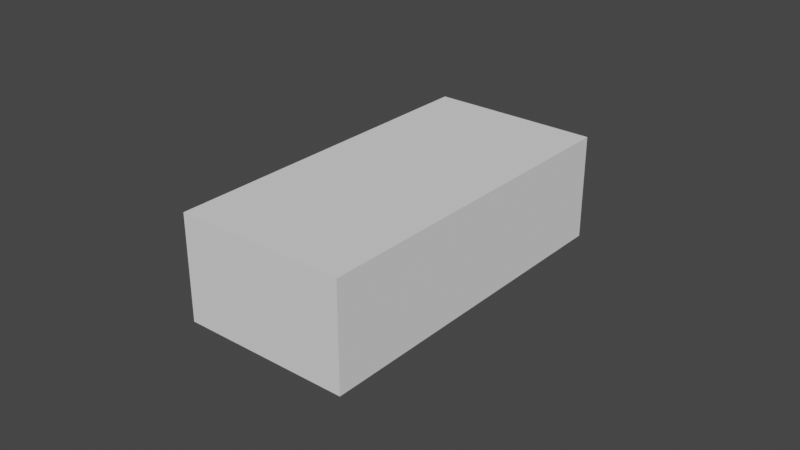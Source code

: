 # Source: mouse.blend  (saved by Blender 3.1.7; exported with 4.5.12 LTS)
import bpy
from mathutils import Matrix  # noqa: F401  (used for matrix-valued properties, if any)

bpy.ops.wm.read_factory_settings(use_empty=True)
scene = bpy.context.scene
scene.name = 'Scene'

# ---- collections
col_collection = bpy.data.collections.new('Collection'); scene.collection.children.link(col_collection)

# ---- world
world_world = bpy.data.worlds.new('World'); scene.world = world_world
world_world.use_nodes = True; world_world.node_tree.nodes.clear()
_N = world_world.node_tree.nodes; _L = world_world.node_tree.links
n0 = _N.new('ShaderNodeOutputWorld'); n0.name = 'World Output'; n0.location = (300, 300)
n1 = _N.new('ShaderNodeBackground'); n1.name = 'Background'; n1.location = (10, 300)
n1.inputs[0].default_value = (0.05088, 0.05088, 0.05088, 1.0)
_L.new(n1.outputs[0], n0.inputs[0])
n0.is_active_output = True
world_world.color = (0.05088, 0.05088, 0.05088)
world_world.use_sun_shadow = False
world_world.sun_shadow_jitter_overblur = 0.0

# ---- meshes
me_cube_001 = bpy.data.meshes.new('Cube.001')
me_cube_001.from_pydata([(-0.0275, -0.0565, -0.017), (-0.0275, -0.0565, 0.017), (-0.0275, 0.0565, -0.017), (-0.0275, 0.0565, 0.017), (0.0275, -0.0565, -0.017), (0.0275, -0.0565, 0.017), (0.0275, 0.0565, -0.017), (0.0275, 0.0565, 0.017)], [], [(0, 1, 3, 2), (2, 3, 7, 6), (6, 7, 5, 4), (4, 5, 1, 0), (2, 6, 4, 0), (7, 3, 1, 5)])
_uv = me_cube_001.uv_layers.new(name='UVMap')
_uv.uv.foreach_set('vector', [0.375, 0.0, 0.625, 0.0, 0.625, 0.25, 0.375, 0.25, 0.375, 0.25, 0.625, 0.25, 0.625, 0.5, 0.375, 0.5, 0.375, 0.5, 0.625, 0.5, 0.625, 0.75, 0.375, 0.75, 0.375, 0.75, 0.625, 0.75, 0.625, 1.0, 0.375, 1.0, 0.125, 0.5, 0.375, 0.5, 0.375, 0.75, 0.125, 0.75, 0.625, 0.5, 0.875, 0.5, 0.875, 0.75, 0.625, 0.75])
me_cube_001.use_remesh_fix_poles = True
me_cube_001.use_remesh_preserve_attributes = False
me_cube_001.update()
me_cube_002 = bpy.data.meshes.new('Cube.002')
me_cube_002.from_pydata([(-0.02141, -0.03986, -0.017), (-0.02141, -0.03986, -0.001655), (-0.02223, 0.03954, -0.017), (-0.02278, 0.03954, 0.01145), (0.02141, -0.03986, -0.017), (0.02141, -0.03986, -0.001655), (0.02223, 0.03954, -0.017), (0.02278, 0.03954, 0.01145), (0.01375, 0.04704, -0.017), (0.0, 0.0503, -0.017), (-0.01375, 0.04704, -0.017), (-0.01375, 0.05128, 0.01145), (0.0, 0.0565, 0.01145), (0.01375, 0.05128, 0.01145), (-0.01375, -0.05161, -0.017), (0.0, -0.0565, -0.017), (0.01375, -0.05161, -0.017), (0.01375, -0.05161, -0.001655), (0.0, -0.0565, -0.001655), (-0.01375, -0.05161, -0.001655), (-0.01375, -0.05161, -0.017), (0.01375, -0.05161, -0.017), (0.01375, -0.05161, -0.001655), (-0.01375, -0.05161, -0.001655), (-0.0275, 0.01795, -0.017), (-0.02174, 0.01795, 0.01264), (0.0275, 0.01795, -0.017), (0.02174, 0.01795, 0.01264), (0.01375, 0.02331, 0.01696), (0.0, 0.02578, 0.01696), (-0.01375, 0.02331, 0.01696), (-0.01375, 0.02331, -0.017), (0.0, 0.02578, -0.017), (0.01375, 0.02331, -0.017), (-0.02141, -0.03986, -0.01281), (-0.02417, 0.03954, -0.01113), (0.02417, 0.03954, -0.01113), (0.02141, -0.03986, -0.01281), (0.01375, -0.05161, -0.01281), (0.0, -0.0565, -0.01281), (-0.01375, -0.05161, -0.01281), (-0.01375, 0.05128, -0.01113), (0.0, 0.0565, -0.01113), (0.01375, 0.05128, -0.01113), (0.02631, 0.01795, -0.008914), (-0.02631, 0.01795, -0.008914), (-0.02403, -0.01504, -0.017), (0.02155, -0.01504, 0.006337), (0.01375, -0.01944, 0.01129), (0.0, -0.02117, 0.01129), (-0.01375, -0.01944, 0.01129), (-0.01375, -0.01944, -0.017), (0.0, -0.02117, -0.017), (0.01375, -0.01944, -0.017), (-0.02155, -0.01504, 0.006337), (0.02403, -0.01504, -0.017), (-0.02352, -0.01504, -0.01114), (0.02352, -0.01504, -0.01114)], [(22, 21), (23, 20)], [(45, 25, 3, 35), (43, 13, 7, 36), (57, 47, 5, 37), (40, 19, 1, 34), (53, 55, 4, 16), (50, 54, 1, 19), (47, 48, 17, 5), (48, 49, 18, 17), (49, 50, 19, 18), (46, 51, 14, 0), (51, 52, 15, 14), (52, 53, 16, 15), (37, 5, 17, 38), (38, 17, 18, 39), (39, 18, 19, 40), (35, 3, 11, 41), (41, 11, 12, 42), (42, 12, 13, 43), (9, 8, 33, 32), (10, 9, 32, 31), (2, 10, 31, 24), (12, 11, 30, 29), (13, 12, 29, 28), (7, 13, 28, 27), (11, 3, 25, 30), (8, 6, 26, 33), (36, 7, 27, 44), (56, 54, 25, 45), (46, 56, 45, 24), (6, 36, 44, 26), (9, 42, 43, 8), (10, 41, 42, 9), (2, 35, 41, 10), (15, 39, 40, 14), (16, 38, 39, 15), (4, 37, 38, 16), (14, 40, 34, 0), (55, 57, 37, 4), (8, 43, 36, 6), (24, 45, 35, 2), (26, 44, 57, 55), (0, 34, 56, 46), (34, 1, 54, 56), (32, 33, 53, 52), (31, 32, 52, 51), (24, 31, 51, 46), (29, 30, 50, 49), (28, 29, 49, 48), (27, 28, 48, 47), (30, 25, 54, 50), (33, 26, 55, 53), (44, 27, 47, 57)])
_uv = me_cube_002.uv_layers.new(name='UVMap')
_uv.uv.foreach_set('vector', [0.4265, 0.182, 0.625, 0.182, 0.625, 0.25, 0.429, 0.2499, 0.4265, 0.4375, 0.625, 0.4375, 0.625, 0.5, 0.429, 0.5001, 0.4259, 0.6718, 0.6251, 0.6707, 0.625, 0.75, 0.4265, 0.75, 0.4265, 0.9375, 0.625, 0.9375, 0.625, 1.0, 0.4265, 1.0, 0.3125, 0.6718, 0.3748, 0.671, 0.375, 0.75, 0.3125, 0.75, 0.8126, 0.6725, 0.8748, 0.6703, 0.875, 0.75, 0.8125, 0.75, 0.6251, 0.6707, 0.6874, 0.6725, 0.6875, 0.75, 0.625, 0.75, 0.6874, 0.6725, 0.75, 0.6718, 0.75, 0.75, 0.6875, 0.75, 0.75, 0.6718, 0.8126, 0.6725, 0.8125, 0.75, 0.75, 0.75, 0.1263, 0.6701, 0.1875, 0.6718, 0.1875, 0.75, 0.125, 0.75, 0.1875, 0.6718, 0.25, 0.6718, 0.25, 0.75, 0.1875, 0.75, 0.25, 0.6718, 0.3125, 0.6718, 0.3125, 0.75, 0.25, 0.75, 0.4265, 0.75, 0.625, 0.75, 0.625, 0.8125, 0.4265, 0.8125, 0.4265, 0.8125, 0.625, 0.8125, 0.625, 0.875, 0.4265, 0.875, 0.4265, 0.875, 0.625, 0.875, 0.625, 0.9375, 0.4265, 0.9375, 0.429, 0.2499, 0.625, 0.25, 0.625, 0.3125, 0.4265, 0.3125, 0.4265, 0.3125, 0.625, 0.3125, 0.625, 0.375, 0.4265, 0.375, 0.4265, 0.375, 0.625, 0.375, 0.625, 0.4375, 0.4265, 0.4375, 0.25, 0.5, 0.3125, 0.5, 0.3125, 0.568, 0.25, 0.568, 0.1875, 0.5, 0.25, 0.5, 0.25, 0.568, 0.1875, 0.568, 0.125, 0.5, 0.1875, 0.5, 0.1875, 0.568, 0.125, 0.568, 0.75, 0.5, 0.8125, 0.5, 0.8125, 0.568, 0.75, 0.568, 0.6875, 0.5, 0.75, 0.5, 0.75, 0.568, 0.6875, 0.568, 0.625, 0.5, 0.6875, 0.5, 0.6875, 0.568, 0.625, 0.568, 0.8125, 0.5, 0.875, 0.5, 0.875, 0.568, 0.8125, 0.568, 0.3125, 0.5, 0.375, 0.5, 0.375, 0.568, 0.3125, 0.568, 0.429, 0.5001, 0.625, 0.5, 0.625, 0.568, 0.4265, 0.568, 0.4259, 0.07817, 0.625, 0.07816, 0.625, 0.182, 0.4265, 0.182, 0.376, 0.07816, 0.4259, 0.07817, 0.4265, 0.182, 0.375, 0.182, 0.375, 0.5, 0.429, 0.5001, 0.4265, 0.568, 0.375, 0.568, 0.375, 0.375, 0.4265, 0.375, 0.4265, 0.4375, 0.375, 0.4375, 0.375, 0.3125, 0.4265, 0.3125, 0.4265, 0.375, 0.375, 0.375, 0.375, 0.25, 0.429, 0.2499, 0.4265, 0.3125, 0.375, 0.3125, 0.375, 0.875, 0.4265, 0.875, 0.4265, 0.9375, 0.375, 0.9375, 0.375, 0.8125, 0.4265, 0.8125, 0.4265, 0.875, 0.375, 0.875, 0.375, 0.75, 0.4265, 0.75, 0.4265, 0.8125, 0.375, 0.8125, 0.375, 0.9375, 0.4265, 0.9375, 0.4265, 1.0, 0.375, 1.0, 0.3748, 0.671, 0.4259, 0.6718, 0.4265, 0.75, 0.375, 0.75, 0.375, 0.4375, 0.4265, 0.4375, 0.429, 0.5001, 0.375, 0.5, 0.375, 0.182, 0.4265, 0.182, 0.429, 0.2499, 0.375, 0.25, 0.375, 0.568, 0.4265, 0.568, 0.4259, 0.6718, 0.3748, 0.671, 0.375, 0.0, 0.4265, 0.0, 0.4259, 0.07817, 0.376, 0.07816, 0.4265, 0.0, 0.625, 0.0, 0.625, 0.07816, 0.4259, 0.07817, 0.25, 0.568, 0.3125, 0.568, 0.3125, 0.6718, 0.25, 0.6718, 0.1875, 0.568, 0.25, 0.568, 0.25, 0.6718, 0.1875, 0.6718, 0.125, 0.568, 0.1875, 0.568, 0.1875, 0.6718, 0.1263, 0.6701, 0.75, 0.568, 0.8125, 0.568, 0.8126, 0.6725, 0.75, 0.6718, 0.6875, 0.568, 0.75, 0.568, 0.75, 0.6718, 0.6874, 0.6725, 0.625, 0.568, 0.6875, 0.568, 0.6874, 0.6725, 0.6251, 0.6707, 0.8125, 0.568, 0.875, 0.568, 0.8748, 0.6703, 0.8126, 0.6725, 0.3125, 0.568, 0.375, 0.568, 0.3748, 0.671, 0.3125, 0.6718, 0.4265, 0.568, 0.625, 0.568, 0.6251, 0.6707, 0.4259, 0.6718])
me_cube_002.use_remesh_fix_poles = True
me_cube_002.use_remesh_preserve_attributes = False
me_cube_002.update()

# ---- objects
ob_mouse_hitbox = bpy.data.objects.new('Mouse_Hitbox', me_cube_001)
ob_mouse_hitbox_001 = bpy.data.objects.new('Mouse_Hitbox.001', me_cube_002)

# ---- transforms, parenting, visibility, modifiers, constraints
ob_mouse_hitbox.location = (0.0, 0.0, 0.0)
ob_mouse_hitbox_001.location = (0.0, 0.0, 0.0)

# ---- collection membership
col_collection.objects.link(ob_mouse_hitbox)
col_collection.objects.link(ob_mouse_hitbox_001)

# ---- scene / render settings (as saved in the file)
scene.frame_start = 1; scene.frame_end = 250; scene.frame_set(1)
scene.render.engine = 'BLENDER_EEVEE_NEXT'
scene.cycles.sampling_pattern = 'TABULATED_SOBOL'
scene.cycles.use_light_tree = False
scene.view_settings.view_transform = 'Filmic'
bpy.context.view_layer.update()

# ---- added for rendering (the .blend has no active camera and no usable light): camera, sun
cam_auto = bpy.data.cameras.new('AutoCamera')
cam_auto.lens = 50.0
cam_auto.sensor_width = 36.0
cam_auto.clip_end = 1000.0
ob_auto_camera = bpy.data.objects.new('AutoCamera', cam_auto)
scene.collection.objects.link(ob_auto_camera)
ob_auto_camera.location = (0.185045, -0.222054, 0.148036)
ob_auto_camera.rotation_euler = (1.09748, -7.21219e-08, 0.694738)
scene.camera = ob_auto_camera
light_auto_sun = bpy.data.lights.new('AutoSun', 'SUN')
light_auto_sun.energy = 3.0
light_auto_sun.angle = 0.0523599
ob_auto_sun = bpy.data.objects.new('AutoSun', light_auto_sun)
scene.collection.objects.link(ob_auto_sun)
ob_auto_sun.rotation_euler = (0.872665, 0.174533, 0.523599)
bpy.context.view_layer.update()

